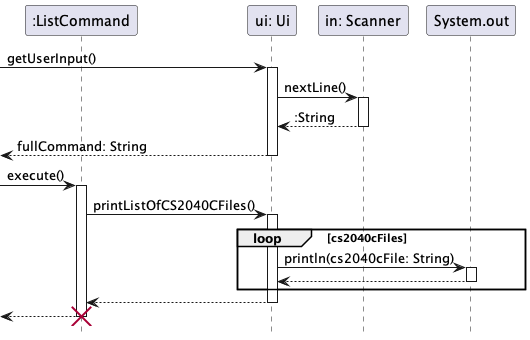

The diagram above was rendered by PlantUML. Its source (embedded in the PNG):
@startuml
hide footbox

participant ":ListCommand" as ListCommand
participant "ui: Ui" as Ui
participant "in: Scanner" as Scanner
participant "System.out" as System

-> Ui: getUserInput()
activate Ui
    Ui -> Scanner: nextLine()
    activate Scanner
    return :String
return fullCommand: String

-> ListCommand: execute()
activate ListCommand
    ListCommand -> Ui: printListOfCS2040CFiles()
    activate Ui
        loop cs2040cFiles
            Ui -> System: println(cs2040cFile: String)
            activate System
            return
        end
    return
return
destroy ListCommand

@enduml